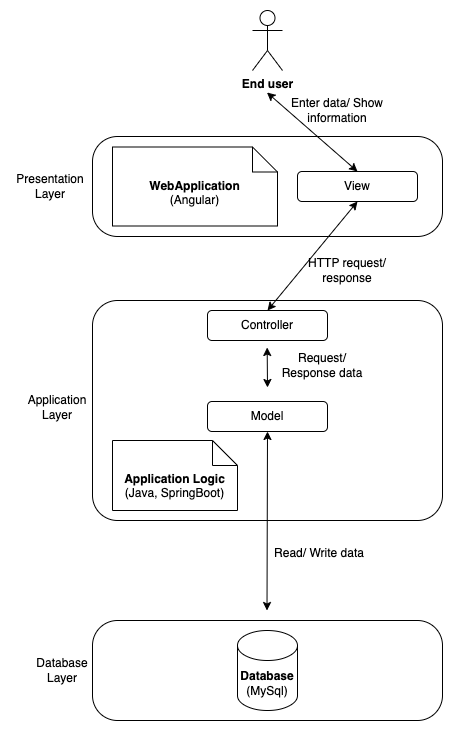

The diagram above was exported from draw.io. Its source (the exported page's mxGraphModel, read from the mxfile embedded in the PNG):
<mxGraphModel dx="794" dy="539" grid="1" gridSize="10" guides="1" tooltips="1" connect="1" arrows="1" fold="1" page="1" pageScale="1" pageWidth="827" pageHeight="1169" math="0" shadow="0">
  <root>
    <mxCell id="0" />
    <mxCell id="1" parent="0" />
    <mxCell id="tJEsOm07mmBHpld-Rx-u-1" value="&lt;b&gt;End user&lt;/b&gt;" style="shape=umlActor;verticalLabelPosition=bottom;verticalAlign=top;html=1;" parent="1" vertex="1">
      <mxGeometry x="440" width="30" height="60" as="geometry" />
    </mxCell>
    <mxCell id="tJEsOm07mmBHpld-Rx-u-4" value="" style="html=1;align=right;verticalAlign=top;rounded=1;absoluteArcSize=1;arcSize=50;dashed=0;spacingTop=10;spacingRight=30;whiteSpace=wrap;" parent="1" vertex="1">
      <mxGeometry x="280" y="126" width="350" height="100" as="geometry" />
    </mxCell>
    <mxCell id="tJEsOm07mmBHpld-Rx-u-7" value="" style="endArrow=classic;startArrow=classic;html=1;rounded=0;entryX=0.5;entryY=0;entryDx=0;entryDy=0;" parent="1" target="n400NNq7SOcSKVa-73Bp-6" edge="1">
      <mxGeometry width="50" height="50" relative="1" as="geometry">
        <mxPoint x="454.5" y="82" as="sourcePoint" />
        <mxPoint x="454.5" y="122" as="targetPoint" />
      </mxGeometry>
    </mxCell>
    <mxCell id="tJEsOm07mmBHpld-Rx-u-8" value="Presentation Layer" style="text;html=1;strokeColor=none;fillColor=none;align=center;verticalAlign=middle;whiteSpace=wrap;rounded=0;" parent="1" vertex="1">
      <mxGeometry x="198" y="166" width="80" height="20" as="geometry" />
    </mxCell>
    <mxCell id="tJEsOm07mmBHpld-Rx-u-9" value="Application Layer" style="text;html=1;strokeColor=none;fillColor=none;align=center;verticalAlign=middle;whiteSpace=wrap;rounded=0;" parent="1" vertex="1">
      <mxGeometry x="210" y="387" width="70" height="20" as="geometry" />
    </mxCell>
    <mxCell id="tJEsOm07mmBHpld-Rx-u-10" value="Database Layer" style="text;html=1;strokeColor=none;fillColor=none;align=center;verticalAlign=middle;whiteSpace=wrap;rounded=0;" parent="1" vertex="1">
      <mxGeometry x="220" y="650" width="60" height="20" as="geometry" />
    </mxCell>
    <mxCell id="tJEsOm07mmBHpld-Rx-u-12" value="" style="html=1;align=right;verticalAlign=top;rounded=1;absoluteArcSize=1;arcSize=50;dashed=0;spacingTop=10;spacingRight=30;whiteSpace=wrap;" parent="1" vertex="1">
      <mxGeometry x="280" y="290" width="350" height="220" as="geometry" />
    </mxCell>
    <mxCell id="tJEsOm07mmBHpld-Rx-u-13" value="" style="html=1;align=right;verticalAlign=top;rounded=1;absoluteArcSize=1;arcSize=50;dashed=0;spacingTop=10;spacingRight=30;whiteSpace=wrap;" parent="1" vertex="1">
      <mxGeometry x="280" y="610" width="350" height="100" as="geometry" />
    </mxCell>
    <mxCell id="tJEsOm07mmBHpld-Rx-u-14" value="" style="endArrow=classic;startArrow=classic;html=1;rounded=0;exitX=0.5;exitY=1;exitDx=0;exitDy=0;" parent="1" source="n400NNq7SOcSKVa-73Bp-3" edge="1">
      <mxGeometry width="50" height="50" relative="1" as="geometry">
        <mxPoint x="454.5" y="560" as="sourcePoint" />
        <mxPoint x="454.5" y="600" as="targetPoint" />
      </mxGeometry>
    </mxCell>
    <mxCell id="tJEsOm07mmBHpld-Rx-u-15" value="" style="endArrow=classic;startArrow=classic;html=1;rounded=0;entryX=0.5;entryY=0;entryDx=0;entryDy=0;exitX=0.5;exitY=1;exitDx=0;exitDy=0;" parent="1" source="n400NNq7SOcSKVa-73Bp-6" target="n400NNq7SOcSKVa-73Bp-2" edge="1">
      <mxGeometry width="50" height="50" relative="1" as="geometry">
        <mxPoint x="455" y="230" as="sourcePoint" />
        <mxPoint x="454.5" y="280" as="targetPoint" />
      </mxGeometry>
    </mxCell>
    <mxCell id="tJEsOm07mmBHpld-Rx-u-16" value="HTTP request/ response" style="text;html=1;strokeColor=none;fillColor=none;align=center;verticalAlign=middle;whiteSpace=wrap;rounded=0;" parent="1" vertex="1">
      <mxGeometry x="490" y="250" width="90" height="20" as="geometry" />
    </mxCell>
    <mxCell id="tJEsOm07mmBHpld-Rx-u-17" value="&lt;b&gt;WebApplication&lt;br&gt;&lt;/b&gt;(Angular)" style="shape=note2;boundedLbl=1;whiteSpace=wrap;html=1;size=25;verticalAlign=top;align=center;" parent="1" vertex="1">
      <mxGeometry x="300" y="136.5" width="165" height="79" as="geometry" />
    </mxCell>
    <mxCell id="tJEsOm07mmBHpld-Rx-u-18" value="&lt;b&gt;Database&lt;/b&gt;&lt;br&gt;(MySql)" style="shape=cylinder3;whiteSpace=wrap;html=1;boundedLbl=1;backgroundOutline=1;size=15;" parent="1" vertex="1">
      <mxGeometry x="425" y="620" width="60" height="80" as="geometry" />
    </mxCell>
    <mxCell id="tJEsOm07mmBHpld-Rx-u-19" value="Enter data/ Show information" style="text;html=1;strokeColor=none;fillColor=none;align=center;verticalAlign=middle;whiteSpace=wrap;rounded=0;" parent="1" vertex="1">
      <mxGeometry x="465" y="90" width="120" height="20" as="geometry" />
    </mxCell>
    <mxCell id="tJEsOm07mmBHpld-Rx-u-20" value="&lt;b&gt;Application Logic&lt;br&gt;&lt;/b&gt;(Java, SpringBoot)" style="shape=note2;boundedLbl=1;whiteSpace=wrap;html=1;size=25;verticalAlign=top;align=center;" parent="1" vertex="1">
      <mxGeometry x="300" y="430" width="125" height="70" as="geometry" />
    </mxCell>
    <mxCell id="tJEsOm07mmBHpld-Rx-u-23" value="Read/ Write data" style="text;html=1;strokeColor=none;fillColor=none;align=center;verticalAlign=middle;whiteSpace=wrap;rounded=0;" parent="1" vertex="1">
      <mxGeometry x="447" y="533" width="120" height="20" as="geometry" />
    </mxCell>
    <mxCell id="n400NNq7SOcSKVa-73Bp-2" value="Controller" style="rounded=1;whiteSpace=wrap;html=1;" parent="1" vertex="1">
      <mxGeometry x="395" y="300" width="120" height="30" as="geometry" />
    </mxCell>
    <mxCell id="n400NNq7SOcSKVa-73Bp-3" value="Model" style="rounded=1;whiteSpace=wrap;html=1;" parent="1" vertex="1">
      <mxGeometry x="395" y="391" width="120" height="30" as="geometry" />
    </mxCell>
    <mxCell id="n400NNq7SOcSKVa-73Bp-4" value="" style="endArrow=classic;startArrow=classic;html=1;rounded=0;exitX=0.5;exitY=1;exitDx=0;exitDy=0;exitPerimeter=0;" parent="1" edge="1">
      <mxGeometry width="50" height="50" relative="1" as="geometry">
        <mxPoint x="454.67" y="337" as="sourcePoint" />
        <mxPoint x="455" y="377" as="targetPoint" />
      </mxGeometry>
    </mxCell>
    <mxCell id="n400NNq7SOcSKVa-73Bp-5" value="Request/ Response data" style="text;html=1;strokeColor=none;fillColor=none;align=center;verticalAlign=middle;whiteSpace=wrap;rounded=0;" parent="1" vertex="1">
      <mxGeometry x="465" y="345" width="90" height="20" as="geometry" />
    </mxCell>
    <mxCell id="n400NNq7SOcSKVa-73Bp-6" value="View" style="rounded=1;whiteSpace=wrap;html=1;" parent="1" vertex="1">
      <mxGeometry x="485" y="161" width="120" height="30" as="geometry" />
    </mxCell>
  </root>
</mxGraphModel>